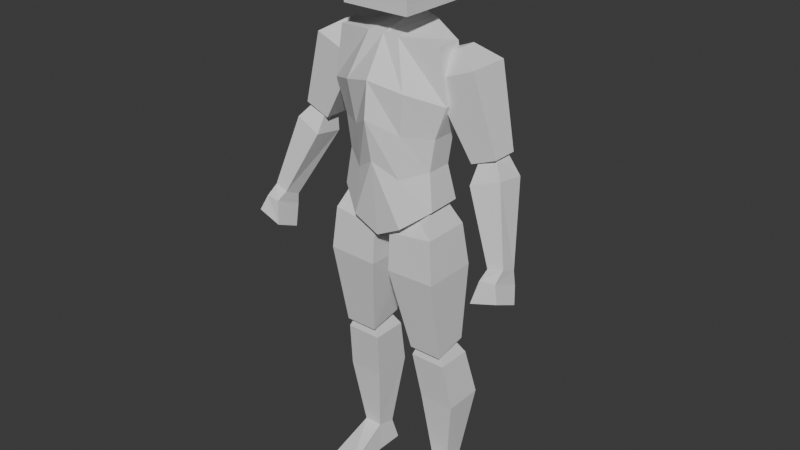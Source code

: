 # Source: basic_enemy.blend  (saved by Blender 4.1.24; exported with 4.5.12 LTS)
import bpy
from mathutils import Matrix  # noqa: F401  (used for matrix-valued properties, if any)

bpy.ops.wm.read_factory_settings(use_empty=True)
scene = bpy.context.scene
scene.name = 'Scene'

# ---- collections
col_collection = bpy.data.collections.new('Collection'); scene.collection.children.link(col_collection)

# ---- world
world_world = bpy.data.worlds.new('World'); scene.world = world_world
world_world.use_nodes = True; world_world.node_tree.nodes.clear()
_N = world_world.node_tree.nodes; _L = world_world.node_tree.links
n0 = _N.new('ShaderNodeOutputWorld'); n0.name = 'World Output'; n0.location = (300, 300)
n1 = _N.new('ShaderNodeBackground'); n1.name = 'Background'; n1.location = (10, 300)
n1.inputs[0].default_value = (0.05088, 0.05088, 0.05088, 1.0)
_L.new(n1.outputs[0], n0.inputs[0])
n0.is_active_output = True
world_world.color = (0.05088, 0.05088, 0.05088)
world_world.use_sun_shadow = False
world_world.sun_shadow_jitter_overblur = 0.0

# ---- meshes
me_cube_001 = bpy.data.meshes.new('Cube.001')
me_cube_001.from_pydata([(0.1799, -0.05515, 1.125), (0.1923, -0.04577, 1.664), (0.1799, 0.06855, 1.129), (0.1923, 0.04577, 1.664), (-1.785e-18, 0.104, 1.089), (0.0, 0.1047, 1.719), (0.0, -0.1102, 1.011), (0.0, -0.07308, 1.677), (0.2222, 0.04577, 1.483), (0.1809, 0.04577, 1.369), (0.1627, 0.04577, 1.255), (0.2222, -0.04577, 1.483), (0.1809, -0.04577, 1.369), (0.1627, -0.04577, 1.255), (0.0, -0.152, 1.548), (0.0, -0.1653, 1.425), (0.0, -0.1366, 1.279), (0.0, 0.1752, 1.6), (0.0, 0.1746, 1.497), (0.0, 0.08087, 1.239), (0.05765, 0.1093, 1.698), (0.09323, -0.1115, 1.058), (0.09323, 0.08204, 1.05), (0.05765, -0.07289, 1.677), (0.08134, -0.0998, 1.224), (0.09044, -0.1026, 1.372), (0.1111, -0.1173, 1.519), (0.08134, 0.09142, 1.224), (0.09044, 0.1166, 1.372), (0.1111, 0.1397, 1.519), (0.1717, 0.01232, 1.636), (0.2299, 0.01232, 1.659), (0.1717, 0.07166, 1.636), (0.2299, 0.07166, 1.659), (0.2975, -0.01532, 1.312), (0.3871, -0.01532, 1.348), (0.2975, 0.07593, 1.312), (0.3871, 0.07593, 1.348), (0.1567, 0.1186, 1.552), (0.3071, 0.1186, 1.613), (0.1567, -0.0346, 1.552), (0.3071, -0.0346, 1.613), (0.4278, -0.09566, 1.03), (0.4806, -0.0896, 1.042), (0.4278, -0.03725, 1.001), (0.4806, -0.03119, 1.014), (0.3162, 0.0606, 1.24), (0.4162, 0.0756, 1.276), (0.3162, -0.04597, 1.256), (0.4162, -0.03096, 1.292), (0.3173, 0.05686, 1.328), (0.3708, 0.008882, 1.349), (0.3708, 0.06516, 1.348), (0.3173, 0.0005807, 1.329), (0.4111, -0.1573, 0.9306), (0.5035, -0.1508, 0.9583), (0.4148, -0.06621, 0.8897), (0.5072, -0.05972, 0.9175), (0.4289, -0.1376, 1.008), (0.4826, -0.1316, 1.012), (0.4325, -0.0356, 0.9609), (0.4862, -0.02954, 0.9655), (0.08276, -0.03555, 0.5762), (0.07094, -0.03397, 1.118), (0.08276, 0.08804, 0.6013), (0.07094, 0.03396, 1.118), (0.2042, -0.03555, 0.5762), (0.147, -0.03397, 1.156), (0.2042, 0.08804, 0.6013), (0.147, 0.03396, 1.156), (0.03187, -0.0861, 1.019), (0.03187, 0.0861, 1.019), (0.1972, 0.0861, 1.041), (0.1972, -0.0861, 1.041), (0.03259, 0.104, 0.8826), (0.213, 0.104, 0.8876), (0.213, -0.09568, 0.8876), (0.03259, -0.09568, 0.8826), (0.125, 0.03741, 0.1009), (0.116, -0.003471, 0.6234), (0.125, 0.1089, 0.0837), (0.116, 0.05349, 0.6234), (0.1922, 0.03741, 0.1009), (0.173, -0.003471, 0.6234), (0.1922, 0.1089, 0.0837), (0.173, 0.05349, 0.6234), (0.0978, 0.006191, 0.3574), (0.07967, -0.02355, 0.5378), (0.07967, 0.1061, 0.5378), (0.0978, 0.1509, 0.3586), (0.2093, 0.1061, 0.5378), (0.2274, 0.1509, 0.3586), (0.2093, -0.02355, 0.5378), (0.2274, 0.006191, 0.3574), (0.114, 0.1301, 0.0), (0.114, 0.03206, 0.0), (0.2052, 0.1301, 0.0), (0.2052, 0.03206, 0.0), (0.1051, -0.1549, 0.01994), (0.2231, -0.1315, 0.0), (0.1051, -0.1549, 0.0), (0.1222, 0.1334, 2.0), (0.1222, 0.1334, 1.756), (0.1222, -0.111, 2.0), (0.1222, -0.111, 1.756), (0.0, -0.111, 1.756), (0.0, -0.111, 2.0), (0.0, 0.1334, 2.0), (0.0, 0.1334, 1.756)], [], [(29, 20, 3, 8), (8, 3, 1, 11), (22, 2, 0, 21), (20, 5, 7, 23), (26, 23, 7, 14), (21, 24, 16, 6), (24, 25, 15, 16), (25, 26, 14, 15), (2, 10, 13, 0), (10, 9, 12, 13), (9, 8, 11, 12), (22, 27, 10, 2), (27, 28, 9, 10), (28, 29, 8, 9), (18, 17, 29, 28), (19, 18, 28, 27), (4, 19, 27, 22), (12, 11, 26, 25), (13, 12, 25, 24), (0, 13, 24, 21), (11, 1, 23, 26), (3, 20, 23, 1), (4, 22, 21, 6), (17, 5, 20, 29), (30, 31, 33, 32), (38, 39, 37, 36), (36, 37, 35, 34), (40, 41, 31, 30), (38, 36, 34, 40), (39, 33, 31, 41), (37, 39, 41, 35), (32, 38, 40, 30), (34, 35, 41, 40), (32, 33, 39, 38), (46, 47, 45, 44), (59, 58, 54, 55), (46, 44, 42, 48), (50, 53, 51, 52), (45, 47, 49, 43), (50, 46, 48, 53), (42, 43, 49, 48), (50, 52, 47, 46), (47, 52, 51, 49), (48, 49, 51, 53), (56, 57, 55, 54), (58, 60, 56, 54), (61, 59, 55, 57), (60, 61, 57, 56), (44, 45, 61, 60), (45, 43, 59, 61), (42, 44, 60, 58), (43, 42, 58, 59), (70, 63, 65, 71), (71, 65, 69, 72), (72, 69, 67, 73), (73, 67, 63, 70), (64, 68, 66, 62), (69, 65, 63, 67), (76, 73, 70, 77), (75, 72, 73, 76), (74, 71, 72, 75), (77, 70, 71, 74), (62, 77, 74, 64), (64, 74, 75, 68), (68, 75, 76, 66), (66, 76, 77, 62), (87, 79, 81, 88), (88, 81, 85, 90), (90, 85, 83, 92), (92, 83, 79, 87), (80, 84, 96, 94), (85, 81, 79, 83), (82, 93, 86, 78), (93, 92, 87, 86), (84, 91, 93, 82), (91, 90, 92, 93), (80, 89, 91, 84), (89, 88, 90, 91), (78, 86, 89, 80), (86, 87, 88, 89), (94, 96, 97, 95), (78, 80, 94, 95), (84, 82, 97, 96), (97, 82, 99), (99, 98, 100), (95, 97, 99, 100), (78, 95, 100, 98), (82, 78, 98, 99), (108, 102, 104, 105), (108, 107, 101, 102), (102, 101, 103, 104), (101, 107, 106, 103), (104, 103, 106, 105)])
_uv = me_cube_001.uv_layers.new(name='UVMap')
_uv.uv.foreach_set('vector', [0.5625, 0.4375, 0.625, 0.4375, 0.625, 0.5, 0.5625, 0.5, 0.5625, 0.5, 0.625, 0.5, 0.625, 0.75, 0.5625, 0.75, 0.3125, 0.5, 0.375, 0.5, 0.375, 0.75, 0.3125, 0.75, 0.6875, 0.5, 0.75, 0.5, 0.75, 0.75, 0.6875, 0.75, 0.5625, 0.8125, 0.625, 0.8125, 0.625, 0.875, 0.5625, 0.875, 0.375, 0.8125, 0.4375, 0.8125, 0.4375, 0.875, 0.375, 0.875, 0.4375, 0.8125, 0.5, 0.8125, 0.5, 0.875, 0.4375, 0.875, 0.5, 0.8125, 0.5625, 0.8125, 0.5625, 0.875, 0.5, 0.875, 0.375, 0.5, 0.4375, 0.5, 0.4375, 0.75, 0.375, 0.75, 0.4375, 0.5, 0.5, 0.5, 0.5, 0.75, 0.4375, 0.75, 0.5, 0.5, 0.5625, 0.5, 0.5625, 0.75, 0.5, 0.75, 0.375, 0.4375, 0.4375, 0.4375, 0.4375, 0.5, 0.375, 0.5, 0.4375, 0.4375, 0.5, 0.4375, 0.5, 0.5, 0.4375, 0.5, 0.5, 0.4375, 0.5625, 0.4375, 0.5625, 0.5, 0.5, 0.5, 0.5, 0.375, 0.5625, 0.375, 0.5625, 0.4375, 0.5, 0.4375, 0.4375, 0.375, 0.5, 0.375, 0.5, 0.4375, 0.4375, 0.4375, 0.375, 0.375, 0.4375, 0.375, 0.4375, 0.4375, 0.375, 0.4375, 0.5, 0.75, 0.5625, 0.75, 0.5625, 0.8125, 0.5, 0.8125, 0.4375, 0.75, 0.5, 0.75, 0.5, 0.8125, 0.4375, 0.8125, 0.375, 0.75, 0.4375, 0.75, 0.4375, 0.8125, 0.375, 0.8125, 0.5625, 0.75, 0.625, 0.75, 0.625, 0.8125, 0.5625, 0.8125, 0.625, 0.5, 0.6875, 0.5, 0.6875, 0.75, 0.625, 0.75, 0.25, 0.5, 0.3125, 0.5, 0.3125, 0.75, 0.25, 0.75, 0.5625, 0.375, 0.625, 0.375, 0.625, 0.4375, 0.5625, 0.4375, 0.375, 0.0, 0.625, 0.0, 0.625, 0.25, 0.375, 0.25, 0.375, 0.311, 0.625, 0.311, 0.625, 0.5, 0.375, 0.5, 0.375, 0.5, 0.625, 0.5, 0.625, 0.75, 0.375, 0.75, 0.375, 0.939, 0.625, 0.939, 0.625, 1.0, 0.375, 1.0, 0.186, 0.5, 0.375, 0.5, 0.375, 0.75, 0.186, 0.75, 0.814, 0.5, 0.875, 0.5, 0.875, 0.75, 0.814, 0.75, 0.625, 0.5, 0.814, 0.5, 0.814, 0.75, 0.625, 0.75, 0.125, 0.5, 0.186, 0.5, 0.186, 0.75, 0.125, 0.75, 0.375, 0.75, 0.625, 0.75, 0.625, 0.939, 0.375, 0.939, 0.375, 0.25, 0.625, 0.25, 0.625, 0.311, 0.375, 0.311, 0.375, 0.3208, 0.625, 0.3208, 0.625, 0.5, 0.375, 0.5, 0.625, 0.75, 0.375, 0.75, 0.375, 0.75, 0.625, 0.75, 0.1958, 0.5, 0.375, 0.5, 0.375, 0.75, 0.1958, 0.75, 0.1555, 0.5, 0.375, 0.9695, 0.8445, 0.75, 0.625, 0.2805, 0.625, 0.5, 0.8042, 0.5, 0.8042, 0.75, 0.625, 0.75, 0.1555, 0.5, 0.1958, 0.5, 0.1958, 0.75, 0.1555, 0.75, 0.375, 0.75, 0.625, 0.75, 0.625, 0.9292, 0.375, 0.9292, 0.375, 0.2805, 0.625, 0.2805, 0.625, 0.3208, 0.375, 0.3208, 0.8042, 0.5, 0.8445, 0.5, 0.8445, 0.75, 0.8042, 0.75, 0.375, 0.9292, 0.625, 0.9292, 0.625, 0.9695, 0.375, 0.9695, 0.375, 0.5, 0.625, 0.5, 0.625, 0.75, 0.375, 0.75, 0.375, 0.75, 0.375, 0.5, 0.375, 0.5, 0.375, 0.75, 0.625, 0.5, 0.625, 0.75, 0.625, 0.75, 0.625, 0.5, 0.375, 0.5, 0.625, 0.5, 0.625, 0.5, 0.375, 0.5, 0.375, 0.5, 0.625, 0.5, 0.625, 0.5, 0.375, 0.5, 0.625, 0.5, 0.625, 0.75, 0.625, 0.75, 0.625, 0.5, 0.375, 0.75, 0.375, 0.5, 0.375, 0.5, 0.375, 0.75, 0.625, 0.75, 0.375, 0.75, 0.375, 0.75, 0.625, 0.75, 0.5726, 0.0, 0.625, 0.0, 0.625, 0.25, 0.5726, 0.25, 0.5726, 0.25, 0.625, 0.25, 0.625, 0.5, 0.5726, 0.5, 0.5726, 0.5, 0.625, 0.5, 0.625, 0.75, 0.5726, 0.75, 0.5726, 0.75, 0.625, 0.75, 0.625, 1.0, 0.5726, 1.0, 0.125, 0.5, 0.375, 0.5, 0.375, 0.75, 0.125, 0.75, 0.625, 0.5, 0.875, 0.5, 0.875, 0.75, 0.625, 0.75, 0.5123, 0.75, 0.5726, 0.75, 0.5726, 1.0, 0.5123, 1.0, 0.5123, 0.5, 0.5726, 0.5, 0.5726, 0.75, 0.5123, 0.75, 0.5123, 0.25, 0.5726, 0.25, 0.5726, 0.5, 0.5123, 0.5, 0.5123, 0.0, 0.5726, 0.0, 0.5726, 0.25, 0.5123, 0.25, 0.375, 0.0, 0.5123, 0.0, 0.5123, 0.25, 0.375, 0.25, 0.375, 0.25, 0.5123, 0.25, 0.5123, 0.5, 0.375, 0.5, 0.375, 0.5, 0.5123, 0.5, 0.5123, 0.75, 0.375, 0.75, 0.375, 0.75, 0.5123, 0.75, 0.5123, 1.0, 0.375, 1.0, 0.5417, 0.0, 0.625, 0.0, 0.625, 0.25, 0.5417, 0.25, 0.5417, 0.25, 0.625, 0.25, 0.625, 0.5, 0.5417, 0.5, 0.5417, 0.5, 0.625, 0.5, 0.625, 0.75, 0.5417, 0.75, 0.5417, 0.75, 0.625, 0.75, 0.625, 1.0, 0.5417, 1.0, 0.375, 0.25, 0.375, 0.5, 0.375, 0.5, 0.375, 0.25, 0.625, 0.5, 0.875, 0.5, 0.875, 0.75, 0.625, 0.75, 0.375, 0.75, 0.4583, 0.75, 0.4583, 1.0, 0.375, 1.0, 0.4583, 0.75, 0.5417, 0.75, 0.5417, 1.0, 0.4583, 1.0, 0.375, 0.5, 0.4583, 0.5, 0.4583, 0.75, 0.375, 0.75, 0.4583, 0.5, 0.5417, 0.5, 0.5417, 0.75, 0.4583, 0.75, 0.375, 0.25, 0.4583, 0.25, 0.4583, 0.5, 0.375, 0.5, 0.4583, 0.25, 0.5417, 0.25, 0.5417, 0.5, 0.4583, 0.5, 0.375, 0.0, 0.4583, 0.0, 0.4583, 0.25, 0.375, 0.25, 0.4583, 0.0, 0.5417, 0.0, 0.5417, 0.25, 0.4583, 0.25, 0.125, 0.5, 0.375, 0.5, 0.375, 0.75, 0.125, 0.75, 0.375, 0.0, 0.375, 0.25, 0.375, 0.25, 0.375, 0.0, 0.375, 0.5, 0.375, 0.75, 0.375, 0.75, 0.375, 0.5, 0.375, 0.75, 0.375, 0.75, 0.375, 0.75, 0.375, 0.75, 0.375, 1.0, 0.375, 1.0, 0.125, 0.75, 0.375, 0.75, 0.375, 0.75, 0.125, 0.75, 0.375, 0.0, 0.375, 0.0, 0.375, 0.0, 0.375, 0.0, 0.375, 0.75, 0.375, 1.0, 0.375, 1.0, 0.375, 0.75, 0.5, 0.0, 0.625, 0.0, 0.625, 0.25, 0.5, 0.25, 0.375, 0.375, 0.625, 0.375, 0.625, 0.5, 0.375, 0.5, 0.625, 0.5, 0.875, 0.5, 0.875, 0.75, 0.625, 0.75, 0.125, 0.5, 0.25, 0.5, 0.25, 0.75, 0.125, 0.75, 0.375, 0.75, 0.625, 0.75, 0.625, 0.875, 0.375, 0.875])
me_cube_001.update()
arm_armature = bpy.data.armatures.new('Armature')  # bones are not reproduced

# ---- objects
ob_cube = bpy.data.objects.new('Cube', me_cube_001)
ob_armature = bpy.data.objects.new('Armature', arm_armature)

# ---- transforms, parenting, visibility, modifiers, constraints
ob_cube.parent = ob_armature
ob_cube.location = (0.0, 0.0, 0.0)
_vg = ob_cube.vertex_groups.new(name='torso')
_vg.add([0, 1, 2, 3, 4, 5, 6, 7, 8, 9, 10, 11, 12, 13, 14, 15, 16, 17, 18, 19, 20, 21, 22, 23, 24, 25, 26, 27, 28, 29], 1.0, 'REPLACE')
_vg = ob_cube.vertex_groups.new(name='head')
_vg.add([101, 102, 103, 104, 105, 106, 107, 108], 1.0, 'REPLACE')
_vg = ob_cube.vertex_groups.new(name='upper_arm.L')
_vg.add([30, 31, 32, 33, 34, 35, 36, 37, 38, 39, 40, 41], 1.0, 'REPLACE')
_vg = ob_cube.vertex_groups.new(name='lower_arm.L')
_vg.add([42, 43, 44, 45, 46, 47, 48, 49, 50, 51, 52, 53, 54, 55, 56, 57, 58, 59, 60, 61], 1.0, 'REPLACE')
_vg = ob_cube.vertex_groups.new(name='upper_leg.L')
_vg.add([62, 63, 64, 65, 66, 67, 68, 69, 70, 71, 72, 73, 74, 75, 76, 77], 1.0, 'REPLACE')
_vg = ob_cube.vertex_groups.new(name='lower_leg.L')
_vg.add([78, 79, 80, 81, 82, 83, 84, 85, 86, 87, 88, 89, 90, 91, 92, 93], 1.0, 'REPLACE')
_vg = ob_cube.vertex_groups.new(name='foot.L')
_vg.add([94, 95, 96, 97, 98, 99, 100], 1.0, 'REPLACE')
_vg = ob_cube.vertex_groups.new(name='upper_arm.R')
_vg = ob_cube.vertex_groups.new(name='lower_arm.R')
_vg = ob_cube.vertex_groups.new(name='upper_leg.R')
_vg = ob_cube.vertex_groups.new(name='lower_leg.R')
_vg = ob_cube.vertex_groups.new(name='foot.R')
_m = ob_cube.modifiers.new('Mirror', 'MIRROR')
_m.use_clip = True
_m = ob_cube.modifiers.new('Armature', 'ARMATURE')
_m.object = ob_armature
ob_armature.location = (0.0, 0.0, 0.0)
ob_armature.show_in_front = True

# ---- collection membership
col_collection.objects.link(ob_cube)
col_collection.objects.link(ob_armature)

# ---- scene / render settings (as saved in the file)
scene.frame_start = 1; scene.frame_end = 250; scene.frame_set(1)
scene.render.engine = 'BLENDER_EEVEE_NEXT'
scene.cycles.sampling_pattern = 'TABULATED_SOBOL'
scene.eevee.ray_tracing_options.trace_max_roughness = 0.0
bpy.context.view_layer.update()

# ---- added for rendering (the .blend has no active camera and no usable light): camera, sun
cam_auto = bpy.data.cameras.new('AutoCamera')
cam_auto.lens = 50.0
cam_auto.sensor_width = 36.0
cam_auto.clip_end = 1000.0
ob_auto_camera = bpy.data.objects.new('AutoCamera', cam_auto)
scene.collection.objects.link(ob_auto_camera)
ob_auto_camera.location = (2.09864, -2.51341, 2.67891)
ob_auto_camera.rotation_euler = (1.09748, -7.21219e-08, 0.694738)
scene.camera = ob_auto_camera
light_auto_sun = bpy.data.lights.new('AutoSun', 'SUN')
light_auto_sun.energy = 3.0
light_auto_sun.angle = 0.0523599
ob_auto_sun = bpy.data.objects.new('AutoSun', light_auto_sun)
scene.collection.objects.link(ob_auto_sun)
ob_auto_sun.rotation_euler = (0.872665, 0.174533, 0.523599)
bpy.context.view_layer.update()
